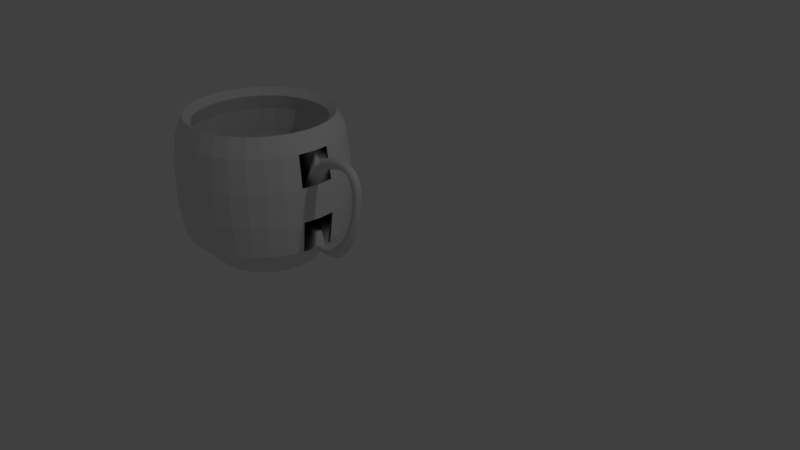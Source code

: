 # Source: CoffeeCup.blend  (saved by Blender 2.78.0; exported with 4.5.12 LTS)
import bpy
from mathutils import Matrix  # noqa: F401  (used for matrix-valued properties, if any)

bpy.ops.wm.read_factory_settings(use_empty=True)
scene = bpy.context.scene
scene.name = 'Scene'

# ---- collections
col_collection_1 = bpy.data.collections.new('Collection 1'); scene.collection.children.link(col_collection_1)

# ---- world
world_world = bpy.data.worlds.new('World'); scene.world = world_world
world_world.color = (0.05088, 0.05088, 0.05088)
world_world.use_sun_shadow = False
world_world.sun_shadow_jitter_overblur = 0.0
world_world.cycles.sampling_method = 'MANUAL'

# ---- cameras
cam_camera = bpy.data.cameras.new('Camera')
cam_camera.clip_end = 100.0
cam_camera.lens = 35.0
cam_camera.sensor_width = 32.0
cam_camera.sensor_height = 18.0
cam_camera.ortho_scale = 7.314
cam_camera.dof.focus_distance = 0.0
cam_camera.dof.aperture_fstop = 128.0

# ---- lights
light_lamp = bpy.data.lights.new('Lamp', 'POINT')
light_lamp.transmission_factor = 0.0
light_lamp.cutoff_distance = 30.0
light_lamp.energy = 100.0
light_lamp.shadow_buffer_clip_start = 1.001
light_lamp.shadow_soft_size = 0.1
light_lamp.shadow_maximum_resolution = 0.006
light_lamp.use_absolute_resolution = True

# ---- meshes
me_mesh = bpy.data.meshes.new('Mesh')
me_mesh.from_pydata([(-2.041, 0.2, 1.7), (-2.129, -1.073e-06, 1.88), (-2.041, -0.2, 1.7), (-1.952, 1.073e-06, 1.521), (-1.762, 0.2, 1.829), (-1.84, -1.95e-07, 2.013), (-1.762, -0.2, 1.829), (-1.684, 1.787e-06, 1.644), (-1.509, 0.2, 1.927), (-1.575, 5.727e-06, 2.116), (-1.509, -0.2, 1.927), (-1.443, 7.008e-06, 1.738), (-1.281, 0.2, 1.998), (-1.332, 2.195e-05, 2.191), (-1.281, -0.2, 1.998), (-1.23, 2.103e-05, 1.804), (-1.078, 0.2001, 2.042), (-1.11, 5.438e-05, 2.239), (-1.078, -0.1999, 2.042), (-1.046, 4.75e-05, 1.844), (-0.8969, 0.2001, 2.061), (-0.9053, 0.0001097, 2.261), (-0.8968, -0.1999, 2.061), (-0.8884, 8.931e-05, 1.862), (-0.7381, 0.2002, 2.058), (-0.7177, 0.0001958, 2.257), (-0.7378, -0.1998, 2.058), (-0.7582, 0.0001481, 1.859), (-0.6, 0.2003, 2.033), (-0.5462, 0.0003222, 2.225), (-0.5997, -0.1997, 2.033), (-0.6535, 0.0002238, 1.84), (-0.4818, 0.2004, 1.988), (-0.392, 0.0004985, 2.167), (-0.4812, -0.1996, 1.988), (-0.571, 0.0003166, 1.809), (-0.3822, 0.2006, 1.925), (-0.2579, 0.0007317, 2.081), (-0.3815, -0.1994, 1.924), (-0.5058, 0.0004288, 1.767), (-0.3003, 0.2008, 1.845), (-0.1471, 0.001023, 1.974), (-0.2994, -0.1992, 1.845), (-0.4525, 0.0005685, 1.716), (-0.2348, 0.2011, 1.75), (-0.06065, 0.001371, 1.849), (-0.2338, -0.1989, 1.75), (-0.408, 0.0007479, 1.651), (-0.1849, 0.2014, 1.642), (0.002779, 0.001771, 1.712), (-0.1838, -0.1986, 1.641), (-0.3715, 0.0009798, 1.571), (-0.1494, 0.2017, 1.522), (0.04599, 0.002223, 1.567), (-0.1482, -0.1982, 1.521), (-0.3436, 0.001274, 1.477), (-0.1273, 0.2022, 1.393), (0.07192, 0.002731, 1.416), (-0.126, -0.1978, 1.391), (-0.3252, 0.001637, 1.368), (-0.1174, 0.2027, 1.254), (0.08313, 0.003298, 1.26), (-0.1161, -0.1973, 1.253), (-0.3167, 0.002075, 1.247), (-0.1188, 0.2033, 1.109), (0.08165, 0.00393, 1.1), (-0.1175, -0.1967, 1.108), (-0.318, 0.00259, 1.117), (-0.1304, 0.2039, 0.9588), (0.06915, 0.004634, 0.9369), (-0.1291, -0.1961, 0.9569), (-0.3286, 0.003187, 0.9789), (-0.1511, 0.2046, 0.8049), (0.04706, 0.005415, 0.7723), (-0.1498, -0.1954, 0.8027), (-0.348, 0.003869, 0.8352), (-0.1798, 0.2055, 0.6489), (0.01665, 0.00628, 0.6073), (-0.1786, -0.1945, 0.6465), (-0.3751, 0.004639, 0.6881), (-0.2155, 0.2064, 0.4926), (-0.0209, 0.007234, 0.443), (-0.2144, -0.1936, 0.4899), (-0.4091, 0.005502, 0.5395), (-0.2572, 0.2074, 0.3376), (-0.06448, 0.008283, 0.2809), (-0.2562, -0.1926, 0.3346), (-0.4489, 0.00646, 0.3913), (-0.3037, 0.2085, 0.1855), (-0.113, 0.009433, 0.1223), (-0.3028, -0.1915, 0.1821), (-0.4936, 0.007518, 0.2454), (-0.3541, 0.2097, 0.03794), (-0.1654, 0.01069, -0.03138), (-0.3533, -0.1903, 0.03417), (-0.542, 0.008679, 0.1035), (-0.4072, 0.211, -0.1035), (-0.2207, 0.01206, -0.1788), (-0.4066, -0.189, -0.1077), (-0.593, 0.009943, -0.03241), (-0.4625, 0.2124, -0.238), (-0.2786, 0.01354, -0.3194), (-0.462, -0.1876, -0.2426), (-0.646, 0.01129, -0.1612), (-0.52, 0.2139, -0.3655), (-0.3389, 0.01508, -0.4534), (-0.5196, -0.1861, -0.3705), (-0.7007, 0.0127, -0.2826), (-0.5795, 0.2154, -0.4861), (-0.4018, 0.01667, -0.5806), (-0.5793, -0.1846, -0.4913), (-0.757, 0.01412, -0.3967), (-0.6411, 0.2169, -0.5996), (-0.4672, 0.01826, -0.7012), (-0.641, -0.1831, -0.605), (-0.8148, 0.01553, -0.5033), (-0.7046, 0.2183, -0.706), (-0.5352, 0.01982, -0.8151), (-0.7046, -0.1816, -0.7116), (-0.874, 0.01689, -0.6025), (-0.7701, 0.2197, -0.8054), (-0.6058, 0.02132, -0.9222), (-0.7701, -0.1802, -0.8109), (-0.9344, 0.01817, -0.6942), (-0.8375, 0.221, -0.8976), (-0.679, 0.02271, -1.022), (-0.8375, -0.179, -0.9031), (-0.9959, 0.01934, -0.7783), (-0.9067, 0.2222, -0.9828), (-0.755, 0.02397, -1.116), (-0.9065, -0.1778, -0.9881), (-1.058, 0.02037, -0.855), (-0.9776, 0.2231, -1.061), (-0.8337, 0.02505, -1.202), (-0.9772, -0.1768, -1.066), (-1.121, 0.02124, -0.9242), (-1.05, 0.2239, -1.131), (-0.9152, 0.02591, -1.282), (-1.05, -0.1761, -1.136), (-1.185, 0.02191, -0.986), (-1.125, 0.2244, -1.195), (-0.9997, 0.02651, -1.354), (-1.123, -0.1755, -1.199), (-1.249, 0.02237, -1.041), (-1.201, 0.2247, -1.251), (-1.087, 0.02681, -1.418), (-1.199, -0.1753, -1.255), (-1.313, 0.02259, -1.088), (-1.278, 0.2246, -1.3), (-1.177, 0.02675, -1.475), (-1.276, -0.1753, -1.303), (-1.377, 0.02255, -1.128), (-1.358, 0.2242, -1.342), (-1.27, 0.02629, -1.524), (-1.354, -0.1757, -1.344), (-1.441, 0.02224, -1.162), (-1.438, 0.2235, -1.376), (-1.366, 0.02538, -1.564), (-1.433, -0.1765, -1.378), (-1.506, 0.02163, -1.189), (-1.521, 0.2223, -1.403), (-1.464, 0.02397, -1.596), (-1.513, -0.1776, -1.404), (-1.57, 0.0207, -1.21), (-1.604, 0.2207, -1.422), (-1.564, 0.02202, -1.619), (-1.595, -0.1792, -1.423), (-1.635, 0.01944, -1.225), (-1.689, 0.2186, -1.433), (-1.665, 0.0195, -1.633), (-1.678, -0.1813, -1.434), (-1.702, 0.0178, -1.234), (-1.775, 0.216, -1.437), (-1.768, 0.01638, -1.638), (-1.762, -0.1838, -1.438), (-1.769, 0.01576, -1.238), (-1.862, 0.2128, -1.434), (-1.871, 0.01262, -1.633), (-1.847, -0.1869, -1.434), (-1.837, 0.01327, -1.235), (-1.951, 0.209, -1.422), (-1.975, 0.008215, -1.62), (-1.932, -0.1905, -1.423), (-1.908, 0.01028, -1.226), (-2.04, 0.2047, -1.403), (-2.079, 0.003142, -1.598), (-2.019, -0.1948, -1.405), (-1.98, 0.006745, -1.21), (-2.13, 0.1997, -1.376), (-2.183, -0.002618, -1.567), (-2.107, -0.1997, -1.378), (-2.054, 0.002618, -1.188), (-5.331, 0.007923, -2.691), (-5.331, 1.921, -2.691), (-5.331, 2.734, 2.828), (-4.957, 1.884, -2.691), (-4.799, 2.681, 2.828), (-4.598, 1.775, -2.691), (-4.287, 2.526, 2.828), (-4.268, 1.599, -2.691), (-3.816, 2.274, 2.828), (-3.978, 1.361, -2.691), (-3.403, 1.935, 2.828), (-3.74, 1.071, -2.691), (-3.064, 1.522, 2.828), (-3.563, 0.74, -2.691), (-2.812, 1.051, 2.828), (-3.454, 0.3812, -2.691), (-2.657, 0.5397, 2.828), (-3.417, 0.007923, -2.691), (-2.605, 0.007923, 2.828), (-3.454, -0.3653, -2.691), (-2.657, -0.5239, 2.828), (-3.563, -0.7242, -2.691), (-2.812, -1.035, 2.828), (-3.74, -1.055, -2.691), (-3.064, -1.506, 2.828), (-3.978, -1.345, -2.691), (-3.403, -1.92, 2.828), (-4.268, -1.583, -2.691), (-3.816, -2.259, 2.828), (-4.598, -1.76, -2.691), (-4.287, -2.51, 2.828), (-4.957, -1.868, -2.691), (-4.799, -2.666, 2.828), (-5.331, -1.905, -2.691), (-5.331, -2.718, 2.828), (-5.704, -1.868, -2.691), (-5.862, -2.666, 2.828), (-6.063, -1.76, -2.691), (-6.374, -2.51, 2.828), (-6.394, -1.583, -2.691), (-6.845, -2.259, 2.828), (-6.683, -1.345, -2.691), (-7.258, -1.92, 2.828), (-6.921, -1.055, -2.691), (-7.597, -1.506, 2.828), (-7.098, -0.7242, -2.691), (-7.849, -1.035, 2.828), (-7.207, -0.3653, -2.691), (-8.004, -0.5239, 2.828), (-7.244, 0.007925, -2.691), (-8.056, 0.007926, 2.828), (-7.207, 0.3812, -2.691), (-8.004, 0.5397, 2.828), (-7.098, 0.7401, -2.691), (-7.849, 1.051, 2.828), (-6.921, 1.071, -2.691), (-7.597, 1.522, 2.828), (-6.683, 1.361, -2.691), (-7.258, 1.935, 2.828), (-6.393, 1.599, -2.691), (-6.845, 2.274, 2.828), (-6.063, 1.775, -2.691), (-6.374, 2.526, 2.828), (-5.704, 1.884, -2.691), (-5.862, 2.681, 2.828), (-5.331, 3.037, -1.479), (-5.331, 3.188, -0.298), (-5.331, 3.188, 0.974), (-5.331, 3.037, 2.155), (-4.74, 2.978, 2.155), (-4.71, 3.127, 0.974), (-4.71, 3.127, -0.298), (-4.74, 2.978, -1.479), (-4.172, 2.806, 2.155), (-4.114, 2.946, 0.974), (-4.114, 2.946, -0.298), (-4.172, 2.806, -1.479), (-3.648, 2.526, 2.155), (-3.564, 2.652, 0.974), (-3.564, 2.652, -0.298), (-3.648, 2.526, -1.479), (-3.189, 2.15, 2.155), (-3.082, 2.257, 0.974), (-3.082, 2.257, -0.298), (-3.189, 2.15, -1.479), (-2.812, 1.691, 2.155), (-2.686, 1.775, 0.974), (-2.686, 1.775, -0.298), (-2.812, 1.691, -1.479), (-2.532, 1.167, 2.155), (-2.393, 1.225, 0.974), (-2.393, 1.225, -0.298), (-2.532, 1.167, -1.479), (-2.36, 0.5988, 2.155), (-2.212, 0.6283, 0.974), (-2.212, 0.6283, -0.298), (-2.36, 0.5988, -1.479), (-2.302, 0.007923, 2.155), (-2.15, 0.007923, 0.974), (-2.15, 0.007923, -0.298), (-2.302, 0.007923, -1.479), (-2.36, -0.583, 2.155), (-2.212, -0.6125, 0.974), (-2.212, -0.6125, -0.298), (-2.36, -0.583, -1.479), (-2.532, -1.151, 2.155), (-2.393, -1.209, 0.974), (-2.393, -1.209, -0.298), (-2.532, -1.151, -1.479), (-2.812, -1.675, 2.155), (-2.686, -1.759, 0.974), (-2.686, -1.759, -0.298), (-2.812, -1.675, -1.479), (-3.189, -2.134, 2.155), (-3.082, -2.241, 0.974), (-3.082, -2.241, -0.298), (-3.189, -2.134, -1.479), (-3.648, -2.51, 2.155), (-3.564, -2.636, 0.974), (-3.564, -2.636, -0.298), (-3.648, -2.51, -1.479), (-4.172, -2.79, 2.155), (-4.114, -2.93, 0.974), (-4.114, -2.93, -0.298), (-4.172, -2.79, -1.479), (-4.74, -2.963, 2.155), (-4.71, -3.111, 0.974), (-4.71, -3.111, -0.298), (-4.74, -2.963, -1.479), (-5.331, -3.021, 2.155), (-5.331, -3.172, 0.974), (-5.331, -3.172, -0.298), (-5.331, -3.021, -1.479), (-5.921, -2.963, 2.155), (-5.951, -3.111, 0.974), (-5.951, -3.111, -0.298), (-5.921, -2.963, -1.479), (-6.49, -2.79, 2.155), (-6.548, -2.93, 0.974), (-6.548, -2.93, -0.298), (-6.49, -2.79, -1.479), (-7.013, -2.51, 2.155), (-7.097, -2.636, 0.974), (-7.097, -2.636, -0.298), (-7.013, -2.51, -1.479), (-7.472, -2.134, 2.155), (-7.579, -2.241, 0.974), (-7.579, -2.241, -0.298), (-7.472, -2.134, -1.479), (-7.849, -1.675, 2.155), (-7.975, -1.759, 0.974), (-7.975, -1.759, -0.298), (-7.849, -1.675, -1.479), (-8.129, -1.151, 2.155), (-8.269, -1.209, 0.974), (-8.269, -1.209, -0.298), (-8.129, -1.151, -1.479), (-8.301, -0.583, 2.155), (-8.45, -0.6125, 0.974), (-8.45, -0.6125, -0.298), (-8.301, -0.583, -1.479), (-8.359, 0.007926, 2.155), (-8.511, 0.007926, 0.974), (-8.511, 0.007926, -0.298), (-8.359, 0.007926, -1.479), (-8.301, 0.5988, 2.155), (-8.45, 0.6283, 0.974), (-8.45, 0.6283, -0.298), (-8.301, 0.5988, -1.479), (-8.129, 1.167, 2.155), (-8.269, 1.225, 0.974), (-8.269, 1.225, -0.298), (-8.129, 1.167, -1.479), (-7.849, 1.691, 2.155), (-7.975, 1.775, 0.974), (-7.975, 1.775, -0.298), (-7.849, 1.691, -1.479), (-7.472, 2.15, 2.155), (-7.579, 2.257, 0.974), (-7.579, 2.257, -0.298), (-7.472, 2.15, -1.479), (-7.013, 2.526, 2.155), (-7.097, 2.652, 0.974), (-7.097, 2.652, -0.298), (-7.013, 2.526, -1.479), (-6.49, 2.806, 2.155), (-6.548, 2.946, 0.974), (-6.548, 2.946, -0.298), (-6.49, 2.806, -1.479), (-5.921, 2.978, 2.155), (-5.951, 3.127, 0.974), (-5.951, 3.127, -0.298), (-5.921, 2.978, -1.479), (-5.331, 0.007923, -2.397), (-5.331, 1.729, -2.397), (-5.331, 2.46, 2.568), (-4.995, 1.696, -2.397), (-4.852, 2.413, 2.568), (-4.672, 1.598, -2.397), (-4.392, 2.274, 2.568), (-4.374, 1.439, -2.397), (-3.968, 2.047, 2.568), (-4.114, 1.225, -2.397), (-3.597, 1.742, 2.568), (-3.9, 0.9642, -2.397), (-3.292, 1.37, 2.568), (-3.74, 0.6666, -2.397), (-3.065, 0.9464, 2.568), (-3.643, 0.3437, -2.397), (-2.925, 0.4864, 2.568), (-3.609, 0.007923, -2.397), (-2.878, 0.007923, 2.568), (-3.643, -0.3279, -2.397), (-2.925, -0.4705, 2.568), (-3.74, -0.6507, -2.397), (-3.065, -0.9305, 2.568), (-3.9, -0.9483, -2.397), (-3.292, -1.355, 2.568), (-4.114, -1.209, -2.397), (-3.597, -1.726, 2.568), (-4.374, -1.423, -2.397), (-3.968, -2.031, 2.568), (-4.672, -1.582, -2.397), (-4.392, -2.258, 2.568), (-4.995, -1.68, -2.397), (-4.852, -2.397, 2.568), (-5.331, -1.713, -2.397), (-5.331, -2.444, 2.568), (-5.666, -1.68, -2.397), (-5.809, -2.397, 2.568), (-5.989, -1.582, -2.397), (-6.269, -2.258, 2.568), (-6.287, -1.423, -2.397), (-6.693, -2.031, 2.568), (-6.548, -1.209, -2.397), (-7.065, -1.726, 2.568), (-6.762, -0.9483, -2.397), (-7.37, -1.355, 2.568), (-6.921, -0.6507, -2.397), (-7.596, -0.9305, 2.568), (-7.019, -0.3279, -2.397), (-7.736, -0.4705, 2.568), (-7.052, 0.007925, -2.397), (-7.783, 0.007925, 2.568), (-7.019, 0.3437, -2.397), (-7.736, 0.4864, 2.568), (-6.921, 0.6666, -2.397), (-7.596, 0.9464, 2.568), (-6.762, 0.9642, -2.397), (-7.37, 1.37, 2.568), (-6.548, 1.225, -2.397), (-7.065, 1.742, 2.568), (-6.287, 1.439, -2.397), (-6.693, 2.047, 2.568), (-5.989, 1.598, -2.397), (-6.269, 2.274, 2.568), (-5.666, 1.696, -2.397), (-5.809, 2.413, 2.568), (-5.331, 2.733, -1.307), (-5.331, 2.869, -0.2447), (-5.331, 2.869, 0.8997), (-5.331, 2.733, 1.962), (-4.799, 2.68, 1.962), (-4.772, 2.814, 0.8997), (-4.772, 2.814, -0.2447), (-4.799, 2.68, -1.307), (-4.288, 2.525, 1.962), (-4.236, 2.651, 0.8997), (-4.236, 2.651, -0.2447), (-4.288, 2.525, -1.307), (-3.817, 2.274, 1.962), (-3.741, 2.387, 0.8997), (-3.741, 2.387, -0.2447), (-3.817, 2.274, -1.307), (-3.404, 1.935, 1.962), (-3.308, 2.031, 0.8997), (-3.308, 2.031, -0.2447), (-3.404, 1.935, -1.307), (-3.065, 1.522, 1.962), (-2.952, 1.597, 0.8997), (-2.952, 1.597, -0.2447), (-3.065, 1.522, -1.307), (-2.813, 1.051, 1.962), (-2.687, 1.103, 0.8997), (-2.687, 1.103, -0.2447), (-2.813, 1.051, -1.307), (-2.658, 0.5395, 1.962), (-2.525, 0.5661, 0.8997), (-2.525, 0.5661, -0.2447), (-2.658, 0.5395, -1.307), (-2.606, 0.007923, 1.962), (-2.47, 0.007923, 0.8997), (-2.47, 0.007923, -0.2447), (-2.606, 0.007923, -1.307), (-2.658, -0.5237, 1.962), (-2.525, -0.5502, 0.8997), (-2.525, -0.5502, -0.2447), (-2.658, -0.5237, -1.307), (-2.813, -1.035, 1.962), (-2.687, -1.087, 0.8997), (-2.687, -1.087, -0.2447), (-2.813, -1.035, -1.307), (-3.065, -1.506, 1.962), (-2.952, -1.582, 0.8997), (-2.952, -1.582, -0.2447), (-3.065, -1.506, -1.307), (-3.404, -1.919, 1.962), (-3.308, -2.015, 0.8997), (-3.308, -2.015, -0.2447), (-3.404, -1.919, -1.307), (-3.817, -2.258, 1.962), (-3.741, -2.371, 0.8997), (-3.741, -2.371, -0.2447), (-3.817, -2.258, -1.307), (-4.288, -2.509, 1.962), (-4.236, -2.635, 0.8997), (-4.236, -2.635, -0.2447), (-4.288, -2.509, -1.307), (-4.799, -2.665, 1.962), (-4.772, -2.798, 0.8997), (-4.772, -2.798, -0.2447), (-4.799, -2.665, -1.307), (-5.331, -2.717, 1.962), (-5.331, -2.853, 0.8997), (-5.331, -2.853, -0.2447), (-5.331, -2.717, -1.307), (-5.862, -2.665, 1.962), (-5.889, -2.798, 0.8997), (-5.889, -2.798, -0.2447), (-5.862, -2.665, -1.307), (-6.373, -2.509, 1.962), (-6.426, -2.635, 0.8997), (-6.426, -2.635, -0.2447), (-6.373, -2.509, -1.307), (-6.844, -2.258, 1.962), (-6.92, -2.371, 0.8997), (-6.92, -2.371, -0.2447), (-6.844, -2.258, -1.307), (-7.257, -1.919, 1.962), (-7.354, -2.015, 0.8997), (-7.354, -2.015, -0.2447), (-7.257, -1.919, -1.307), (-7.596, -1.506, 1.962), (-7.71, -1.582, 0.8997), (-7.71, -1.582, -0.2447), (-7.596, -1.506, -1.307), (-7.848, -1.035, 1.962), (-7.974, -1.087, 0.8997), (-7.974, -1.087, -0.2447), (-7.848, -1.035, -1.307), (-8.003, -0.5237, 1.962), (-8.137, -0.5502, 0.8997), (-8.137, -0.5502, -0.2447), (-8.003, -0.5237, -1.307), (-8.055, 0.007926, 1.962), (-8.192, 0.007926, 0.8997), (-8.192, 0.007926, -0.2447), (-8.055, 0.007926, -1.307), (-8.003, 0.5395, 1.962), (-8.137, 0.5661, 0.8997), (-8.137, 0.5661, -0.2447), (-8.003, 0.5395, -1.307), (-7.848, 1.051, 1.962), (-7.974, 1.103, 0.8997), (-7.974, 1.103, -0.2447), (-7.848, 1.051, -1.307), (-7.596, 1.522, 1.962), (-7.71, 1.597, 0.8997), (-7.71, 1.597, -0.2447), (-7.596, 1.522, -1.307), (-7.257, 1.935, 1.962), (-7.354, 2.031, 0.8997), (-7.354, 2.031, -0.2447), (-7.257, 1.935, -1.307), (-6.844, 2.274, 1.962), (-6.92, 2.387, 0.8997), (-6.92, 2.387, -0.2447), (-6.844, 2.274, -1.307), (-6.373, 2.525, 1.962), (-6.425, 2.651, 0.8997), (-6.425, 2.651, -0.2447), (-6.373, 2.525, -1.307), (-5.862, 2.68, 1.962), (-5.889, 2.814, 0.8997), (-5.889, 2.814, -0.2447), (-5.862, 2.68, -1.307)], [(289, 290), (291, 292)], [(0, 4, 7, 3), (1, 5, 4, 0), (2, 6, 5, 1), (3, 7, 6, 2), (4, 8, 11, 7), (5, 9, 8, 4), (6, 10, 9, 5), (7, 11, 10, 6), (8, 12, 15, 11), (9, 13, 12, 8), (10, 14, 13, 9), (11, 15, 14, 10), (12, 16, 19, 15), (13, 17, 16, 12), (14, 18, 17, 13), (15, 19, 18, 14), (16, 20, 23, 19), (17, 21, 20, 16), (18, 22, 21, 17), (19, 23, 22, 18), (20, 24, 27, 23), (21, 25, 24, 20), (22, 26, 25, 21), (23, 27, 26, 22), (24, 28, 31, 27), (25, 29, 28, 24), (26, 30, 29, 25), (27, 31, 30, 26), (28, 32, 35, 31), (29, 33, 32, 28), (30, 34, 33, 29), (31, 35, 34, 30), (32, 36, 39, 35), (33, 37, 36, 32), (34, 38, 37, 33), (35, 39, 38, 34), (36, 40, 43, 39), (37, 41, 40, 36), (38, 42, 41, 37), (39, 43, 42, 38), (40, 44, 47, 43), (41, 45, 44, 40), (42, 46, 45, 41), (43, 47, 46, 42), (44, 48, 51, 47), (45, 49, 48, 44), (46, 50, 49, 45), (47, 51, 50, 46), (48, 52, 55, 51), (49, 53, 52, 48), (50, 54, 53, 49), (51, 55, 54, 50), (52, 56, 59, 55), (53, 57, 56, 52), (54, 58, 57, 53), (55, 59, 58, 54), (56, 60, 63, 59), (57, 61, 60, 56), (58, 62, 61, 57), (59, 63, 62, 58), (60, 64, 67, 63), (61, 65, 64, 60), (62, 66, 65, 61), (63, 67, 66, 62), (64, 68, 71, 67), (65, 69, 68, 64), (66, 70, 69, 65), (67, 71, 70, 66), (68, 72, 75, 71), (69, 73, 72, 68), (70, 74, 73, 69), (71, 75, 74, 70), (72, 76, 79, 75), (73, 77, 76, 72), (74, 78, 77, 73), (75, 79, 78, 74), (76, 80, 83, 79), (77, 81, 80, 76), (78, 82, 81, 77), (79, 83, 82, 78), (80, 84, 87, 83), (81, 85, 84, 80), (82, 86, 85, 81), (83, 87, 86, 82), (84, 88, 91, 87), (85, 89, 88, 84), (86, 90, 89, 85), (87, 91, 90, 86), (88, 92, 95, 91), (89, 93, 92, 88), (90, 94, 93, 89), (91, 95, 94, 90), (92, 96, 99, 95), (93, 97, 96, 92), (94, 98, 97, 93), (95, 99, 98, 94), (96, 100, 103, 99), (97, 101, 100, 96), (98, 102, 101, 97), (99, 103, 102, 98), (100, 104, 107, 103), (101, 105, 104, 100), (102, 106, 105, 101), (103, 107, 106, 102), (104, 108, 111, 107), (105, 109, 108, 104), (106, 110, 109, 105), (107, 111, 110, 106), (108, 112, 115, 111), (109, 113, 112, 108), (110, 114, 113, 109), (111, 115, 114, 110), (112, 116, 119, 115), (113, 117, 116, 112), (114, 118, 117, 113), (115, 119, 118, 114), (116, 120, 123, 119), (117, 121, 120, 116), (118, 122, 121, 117), (119, 123, 122, 118), (120, 124, 127, 123), (121, 125, 124, 120), (122, 126, 125, 121), (123, 127, 126, 122), (124, 128, 131, 127), (125, 129, 128, 124), (126, 130, 129, 125), (127, 131, 130, 126), (128, 132, 135, 131), (129, 133, 132, 128), (130, 134, 133, 129), (131, 135, 134, 130), (132, 136, 139, 135), (133, 137, 136, 132), (134, 138, 137, 133), (135, 139, 138, 134), (136, 140, 143, 139), (137, 141, 140, 136), (138, 142, 141, 137), (139, 143, 142, 138), (140, 144, 147, 143), (141, 145, 144, 140), (142, 146, 145, 141), (143, 147, 146, 142), (144, 148, 151, 147), (145, 149, 148, 144), (146, 150, 149, 145), (147, 151, 150, 146), (148, 152, 155, 151), (149, 153, 152, 148), (150, 154, 153, 149), (151, 155, 154, 150), (152, 156, 159, 155), (153, 157, 156, 152), (154, 158, 157, 153), (155, 159, 158, 154), (156, 160, 163, 159), (157, 161, 160, 156), (158, 162, 161, 157), (159, 163, 162, 158), (160, 164, 167, 163), (161, 165, 164, 160), (162, 166, 165, 161), (163, 167, 166, 162), (164, 168, 171, 167), (165, 169, 168, 164), (166, 170, 169, 165), (167, 171, 170, 166), (168, 172, 175, 171), (169, 173, 172, 168), (170, 174, 173, 169), (171, 175, 174, 170), (172, 176, 179, 175), (173, 177, 176, 172), (174, 178, 177, 173), (175, 179, 178, 174), (176, 180, 183, 179), (177, 181, 180, 176), (178, 182, 181, 177), (179, 183, 182, 178), (180, 184, 187, 183), (181, 185, 184, 180), (182, 186, 185, 181), (183, 187, 186, 182), (184, 188, 191, 187), (185, 189, 188, 184), (186, 190, 189, 185), (187, 191, 190, 186), (192, 195, 193), (260, 261, 196, 194), (192, 197, 195), (261, 265, 198, 196), (192, 199, 197), (265, 269, 200, 198), (192, 201, 199), (269, 273, 202, 200), (192, 203, 201), (273, 277, 204, 202), (192, 205, 203), (277, 281, 206, 204), (192, 207, 205), (281, 285, 208, 206), (192, 209, 207), (285, 289, 210, 208), (192, 211, 209), (289, 293, 212, 210), (192, 213, 211), (293, 297, 214, 212), (192, 215, 213), (297, 301, 216, 214), (192, 217, 215), (301, 305, 218, 216), (192, 219, 217), (305, 309, 220, 218), (192, 221, 219), (309, 313, 222, 220), (192, 223, 221), (313, 317, 224, 222), (192, 225, 223), (317, 321, 226, 224), (192, 227, 225), (321, 325, 228, 226), (192, 229, 227), (325, 329, 230, 228), (192, 231, 229), (329, 333, 232, 230), (192, 233, 231), (333, 337, 234, 232), (192, 235, 233), (337, 341, 236, 234), (192, 237, 235), (341, 345, 238, 236), (192, 239, 237), (345, 349, 240, 238), (192, 241, 239), (349, 353, 242, 240), (192, 243, 241), (353, 357, 244, 242), (192, 245, 243), (357, 361, 246, 244), (192, 247, 245), (361, 365, 248, 246), (192, 249, 247), (365, 369, 250, 248), (192, 251, 249), (369, 373, 252, 250), (192, 253, 251), (373, 377, 254, 252), (192, 255, 253), (377, 381, 256, 254), (192, 193, 255), (381, 260, 194, 256), (255, 193, 257, 384), (384, 257, 258, 383), (383, 258, 259, 382), (382, 259, 260, 381), (253, 255, 384, 380), (380, 384, 383, 379), (379, 383, 382, 378), (378, 382, 381, 377), (251, 253, 380, 376), (376, 380, 379, 375), (375, 379, 378, 374), (374, 378, 377, 373), (249, 251, 376, 372), (372, 376, 375, 371), (371, 375, 374, 370), (370, 374, 373, 369), (247, 249, 372, 368), (368, 372, 371, 367), (367, 371, 370, 366), (366, 370, 369, 365), (245, 247, 368, 364), (364, 368, 367, 363), (363, 367, 366, 362), (362, 366, 365, 361), (243, 245, 364, 360), (360, 364, 363, 359), (359, 363, 362, 358), (358, 362, 361, 357), (241, 243, 360, 356), (356, 360, 359, 355), (355, 359, 358, 354), (354, 358, 357, 353), (239, 241, 356, 352), (352, 356, 355, 351), (351, 355, 354, 350), (350, 354, 353, 349), (237, 239, 352, 348), (348, 352, 351, 347), (347, 351, 350, 346), (346, 350, 349, 345), (235, 237, 348, 344), (344, 348, 347, 343), (343, 347, 346, 342), (342, 346, 345, 341), (233, 235, 344, 340), (340, 344, 343, 339), (339, 343, 342, 338), (338, 342, 341, 337), (231, 233, 340, 336), (336, 340, 339, 335), (335, 339, 338, 334), (334, 338, 337, 333), (229, 231, 336, 332), (332, 336, 335, 331), (331, 335, 334, 330), (330, 334, 333, 329), (227, 229, 332, 328), (328, 332, 331, 327), (327, 331, 330, 326), (326, 330, 329, 325), (225, 227, 328, 324), (324, 328, 327, 323), (323, 327, 326, 322), (322, 326, 325, 321), (223, 225, 324, 320), (320, 324, 323, 319), (319, 323, 322, 318), (318, 322, 321, 317), (221, 223, 320, 316), (316, 320, 319, 315), (315, 319, 318, 314), (314, 318, 317, 313), (219, 221, 316, 312), (312, 316, 315, 311), (311, 315, 314, 310), (310, 314, 313, 309), (217, 219, 312, 308), (308, 312, 311, 307), (307, 311, 310, 306), (306, 310, 309, 305), (215, 217, 308, 304), (304, 308, 307, 303), (303, 307, 306, 302), (302, 306, 305, 301), (213, 215, 304, 300), (300, 304, 303, 299), (299, 303, 302, 298), (298, 302, 301, 297), (211, 213, 300, 296), (296, 300, 299, 295), (295, 299, 298, 294), (294, 298, 297, 293), (209, 211, 296, 292), (1, 0, 286, 285, 289), (291, 295, 294, 290), (3, 290, 286, 0), (207, 209, 292, 288), (2, 1, 289, 293, 294), (287, 291, 290, 286), (2, 294, 290, 3), (205, 207, 288, 284), (284, 288, 287, 283), (283, 287, 286, 282), (282, 286, 285, 281), (203, 205, 284, 280), (280, 284, 283, 279), (279, 283, 282, 278), (278, 282, 281, 277), (201, 203, 280, 276), (276, 280, 279, 275), (275, 279, 278, 274), (274, 278, 277, 273), (199, 201, 276, 272), (272, 276, 275, 271), (271, 275, 274, 270), (270, 274, 273, 269), (197, 199, 272, 268), (268, 272, 271, 267), (267, 271, 270, 266), (266, 270, 269, 265), (195, 197, 268, 264), (264, 268, 267, 263), (263, 267, 266, 262), (262, 266, 265, 261), (193, 195, 264, 257), (257, 264, 263, 258), (258, 263, 262, 259), (259, 262, 261, 260), (385, 386, 388), (453, 387, 389, 454), (385, 388, 390), (454, 389, 391, 458), (385, 390, 392), (458, 391, 393, 462), (385, 392, 394), (462, 393, 395, 466), (385, 394, 396), (466, 395, 397, 470), (385, 396, 398), (470, 397, 399, 474), (385, 398, 400), (474, 399, 401, 478), (385, 400, 402), (478, 401, 403, 482), (385, 402, 404), (482, 403, 405, 486), (385, 404, 406), (486, 405, 407, 490), (385, 406, 408), (490, 407, 409, 494), (385, 408, 410), (494, 409, 411, 498), (385, 410, 412), (498, 411, 413, 502), (385, 412, 414), (502, 413, 415, 506), (385, 414, 416), (506, 415, 417, 510), (385, 416, 418), (510, 417, 419, 514), (385, 418, 420), (514, 419, 421, 518), (385, 420, 422), (518, 421, 423, 522), (385, 422, 424), (522, 423, 425, 526), (385, 424, 426), (526, 425, 427, 530), (385, 426, 428), (530, 427, 429, 534), (385, 428, 430), (534, 429, 431, 538), (385, 430, 432), (538, 431, 433, 542), (385, 432, 434), (542, 433, 435, 546), (385, 434, 436), (546, 435, 437, 550), (385, 436, 438), (550, 437, 439, 554), (385, 438, 440), (554, 439, 441, 558), (385, 440, 442), (558, 441, 443, 562), (385, 442, 444), (562, 443, 445, 566), (385, 444, 446), (566, 445, 447, 570), (385, 446, 448), (570, 447, 449, 574), (385, 448, 386), (574, 449, 387, 453), (448, 577, 450, 386), (577, 576, 451, 450), (576, 575, 452, 451), (575, 574, 453, 452), (446, 573, 577, 448), (573, 572, 576, 577), (572, 571, 575, 576), (571, 570, 574, 575), (444, 569, 573, 446), (569, 568, 572, 573), (568, 567, 571, 572), (567, 566, 570, 571), (442, 565, 569, 444), (565, 564, 568, 569), (564, 563, 567, 568), (563, 562, 566, 567), (440, 561, 565, 442), (561, 560, 564, 565), (560, 559, 563, 564), (559, 558, 562, 563), (438, 557, 561, 440), (557, 556, 560, 561), (556, 555, 559, 560), (555, 554, 558, 559), (436, 553, 557, 438), (553, 552, 556, 557), (552, 551, 555, 556), (551, 550, 554, 555), (434, 549, 553, 436), (549, 548, 552, 553), (548, 547, 551, 552), (547, 546, 550, 551), (432, 545, 549, 434), (545, 544, 548, 549), (544, 543, 547, 548), (543, 542, 546, 547), (430, 541, 545, 432), (541, 540, 544, 545), (540, 539, 543, 544), (539, 538, 542, 543), (428, 537, 541, 430), (537, 536, 540, 541), (536, 535, 539, 540), (535, 534, 538, 539), (426, 533, 537, 428), (533, 532, 536, 537), (532, 531, 535, 536), (531, 530, 534, 535), (424, 529, 533, 426), (529, 528, 532, 533), (528, 527, 531, 532), (527, 526, 530, 531), (422, 525, 529, 424), (525, 524, 528, 529), (524, 523, 527, 528), (523, 522, 526, 527), (420, 521, 525, 422), (521, 520, 524, 525), (520, 519, 523, 524), (519, 518, 522, 523), (418, 517, 521, 420), (517, 516, 520, 521), (516, 515, 519, 520), (515, 514, 518, 519), (416, 513, 517, 418), (513, 512, 516, 517), (512, 511, 515, 516), (511, 510, 514, 515), (414, 509, 513, 416), (509, 508, 512, 513), (508, 507, 511, 512), (507, 506, 510, 511), (412, 505, 509, 414), (505, 504, 508, 509), (504, 503, 507, 508), (503, 502, 506, 507), (410, 501, 505, 412), (501, 500, 504, 505), (500, 499, 503, 504), (499, 498, 502, 503), (408, 497, 501, 410), (497, 496, 500, 501), (496, 495, 499, 500), (495, 494, 498, 499), (406, 493, 497, 408), (493, 492, 496, 497), (492, 491, 495, 496), (491, 490, 494, 495), (404, 489, 493, 406), (489, 488, 492, 493), (488, 487, 491, 492), (487, 486, 490, 491), (402, 485, 489, 404), (485, 484, 488, 489), (484, 483, 487, 488), (483, 482, 486, 487), (400, 481, 485, 402), (481, 480, 484, 485), (480, 479, 483, 484), (479, 478, 482, 483), (398, 477, 481, 400), (477, 476, 480, 481), (476, 475, 479, 480), (475, 474, 478, 479), (396, 473, 477, 398), (473, 472, 476, 477), (472, 471, 475, 476), (471, 470, 474, 475), (394, 469, 473, 396), (469, 468, 472, 473), (468, 467, 471, 472), (467, 466, 470, 471), (392, 465, 469, 394), (465, 464, 468, 469), (464, 463, 467, 468), (463, 462, 466, 467), (390, 461, 465, 392), (461, 460, 464, 465), (460, 459, 463, 464), (459, 458, 462, 463), (388, 457, 461, 390), (457, 456, 460, 461), (456, 455, 459, 460), (455, 454, 458, 459), (386, 450, 457, 388), (450, 451, 456, 457), (451, 452, 455, 456), (452, 453, 454, 455), (200, 202, 395, 393), (194, 196, 389, 387), (254, 256, 449, 447), (234, 236, 429, 427), (214, 216, 409, 407), (248, 250, 443, 441), (228, 230, 423, 421), (208, 210, 403, 401), (242, 244, 437, 435), (256, 194, 387, 449), (222, 224, 417, 415), (202, 204, 397, 395), (236, 238, 431, 429), (216, 218, 411, 409), (196, 198, 391, 389), (250, 252, 445, 443), (230, 232, 425, 423), (210, 212, 405, 403), (244, 246, 439, 437), (224, 226, 419, 417), (204, 206, 399, 397), (238, 240, 433, 431), (218, 220, 413, 411), (198, 200, 393, 391), (252, 254, 447, 445), (232, 234, 427, 425), (212, 214, 407, 405), (246, 248, 441, 439), (226, 228, 421, 419), (206, 208, 401, 399), (240, 242, 435, 433), (220, 222, 415, 413), (190, 191, 291, 295, 296), (191, 188, 288, 287, 291), (189, 292, 288, 188), (190, 296, 292, 189)])
me_mesh.polygons.foreach_set('use_smooth', [1, 1, 1, 1, 1, 1, 1, 1, 1, 1, 1, 1, 1, 1, 1, 1, 1, 1, 1, 1, 1, 1, 1, 1, 1, 1, 1, 1, 1, 1, 1, 1, 1, 1, 1, 1, 1, 1, 1, 1, 1, 1, 1, 1, 1, 1, 1, 1, 1, 1, 1, 1, 1, 1, 1, 1, 1, 1, 1, 1, 1, 1, 1, 1, 1, 1, 1, 1, 1, 1, 1, 1, 1, 1, 1, 1, 1, 1, 1, 1, 1, 1, 1, 1, 1, 1, 1, 1, 1, 1, 1, 1, 1, 1, 1, 1, 1, 1, 1, 1, 1, 1, 1, 1, 1, 1, 1, 1, 1, 1, 1, 1, 1, 1, 1, 1, 1, 1, 1, 1, 1, 1, 1, 1, 1, 1, 1, 1, 1, 1, 1, 1, 1, 1, 1, 1, 1, 1, 1, 1, 1, 1, 1, 1, 1, 1, 1, 1, 1, 1, 1, 1, 1, 1, 1, 1, 1, 1, 1, 1, 1, 1, 1, 1, 1, 1, 1, 1, 1, 1, 1, 1, 1, 1, 1, 1, 1, 1, 1, 1, 1, 1, 1, 1, 1, 1, 1, 1, 0, 0, 0, 0, 0, 0, 0, 0, 0, 0, 0, 0, 0, 0, 0, 0, 0, 0, 0, 0, 0, 0, 0, 0, 0, 0, 0, 0, 0, 0, 0, 0, 0, 0, 0, 0, 0, 0, 0, 0, 0, 0, 0, 0, 0, 0, 0, 0, 0, 0, 0, 0, 0, 0, 0, 0, 0, 0, 0, 0, 0, 0, 0, 0, 0, 0, 0, 0, 0, 0, 0, 0, 0, 0, 0, 0, 0, 0, 0, 0, 0, 0, 0, 0, 0, 0, 0, 0, 0, 0, 0, 0, 0, 0, 0, 0, 0, 0, 0, 0, 0, 0, 0, 0, 0, 0, 0, 0, 0, 0, 0, 0, 0, 0, 0, 0, 0, 0, 0, 0, 0, 0, 0, 0, 0, 0, 0, 0, 0, 0, 0, 0, 0, 0, 0, 0, 0, 0, 0, 0, 0, 0, 0, 0, 0, 0, 0, 0, 0, 0, 0, 0, 0, 0, 0, 0, 0, 1, 0, 1, 0, 1, 0, 1, 0, 0, 0, 0, 0, 0, 0, 0, 0, 0, 0, 0, 0, 0, 0, 0, 0, 0, 0, 0, 0, 0, 0, 0, 0, 0, 0, 0, 0, 0, 0, 0, 0, 0, 0, 0, 0, 0, 0, 0, 0, 0, 0, 0, 0, 0, 0, 0, 0, 0, 0, 0, 0, 0, 0, 0, 0, 0, 0, 0, 0, 0, 0, 0, 0, 0, 0, 0, 0, 0, 0, 0, 0, 0, 0, 0, 0, 0, 0, 0, 0, 0, 0, 0, 0, 0, 0, 0, 0, 0, 0, 0, 0, 0, 0, 0, 0, 0, 0, 0, 0, 0, 0, 0, 0, 0, 0, 0, 0, 0, 0, 0, 0, 0, 0, 0, 0, 0, 0, 0, 0, 0, 0, 0, 0, 0, 0, 0, 0, 0, 0, 0, 0, 0, 0, 0, 0, 0, 0, 0, 0, 0, 0, 0, 0, 0, 0, 0, 0, 0, 0, 0, 0, 0, 0, 0, 0, 0, 0, 0, 0, 0, 0, 0, 0, 0, 0, 0, 0, 0, 0, 0, 0, 0, 0, 0, 0, 0, 0, 0, 0, 0, 0, 0, 0, 0, 0, 0, 0, 0, 0, 0, 0, 0, 0, 0, 0, 0, 0, 0, 0, 0, 0, 0, 0, 0, 0, 0, 0, 0, 0, 0, 0, 0, 0, 0, 0, 0, 0, 0, 0, 0, 0, 0, 0, 0, 0, 0, 0, 0, 0, 0, 0, 0, 0, 0, 0, 0, 0, 0, 0, 0, 0, 0, 0, 0, 0, 0, 0, 0, 0, 0, 1, 1, 1, 1])
me_mesh.use_remesh_preserve_volume = False
me_mesh.use_remesh_preserve_attributes = False
me_mesh.use_mirror_vertex_groups = False
me_mesh.update()

# ---- objects
ob_nurbspath = bpy.data.objects.new('NurbsPath', me_mesh)
ob_lamp = bpy.data.objects.new('Lamp', light_lamp)
ob_camera = bpy.data.objects.new('Camera', cam_camera)

# ---- transforms, parenting, visibility, modifiers, constraints
ob_nurbspath.location = (-0.1875, 0.01615, 0.2565)
ob_nurbspath.scale = (0.3918, 0.3918, 0.3918)
ob_nurbspath.lineart.crease_threshold = 0.0
ob_lamp.location = (4.076, 1.005, 5.904)
ob_lamp.rotation_euler = (0.6503, 0.05522, 1.866)
ob_lamp.lock_rotations_4d = False
ob_lamp.empty_display_type = 'ARROWS'
ob_lamp.color = (0.0, 0.0, 0.0, 0.0)
ob_lamp.lineart.crease_threshold = 0.0
ob_camera.location = (7.481, -6.508, 5.344)
ob_camera.rotation_euler = (1.109, 0.0, 0.8149)
ob_camera.lock_rotations_4d = False
ob_camera.empty_display_type = 'ARROWS'
ob_camera.color = (0.0, 0.0, 0.0, 0.0)
ob_camera.display_type = 'WIRE'
ob_camera.lineart.crease_threshold = 0.0

# ---- collection membership
col_collection_1.objects.link(ob_nurbspath)
col_collection_1.objects.link(ob_lamp)
col_collection_1.objects.link(ob_camera)

# ---- scene / render settings (as saved in the file)
scene.camera = ob_camera
scene.frame_start = 1; scene.frame_end = 250; scene.frame_set(1)
scene.render.engine = 'BLENDER_EEVEE_NEXT'
scene.render.resolution_percentage = 50
scene.render.dither_intensity = 0.0
scene.cycles.use_denoising = False
scene.cycles.samples = 128
scene.cycles.sampling_pattern = 'TABULATED_SOBOL'
scene.cycles.light_sampling_threshold = 0.0
scene.cycles.use_adaptive_sampling = False
scene.cycles.use_light_tree = False
scene.cycles.blur_glossy = 0.0
scene.cycles.sample_clamp_indirect = 0.0
scene.view_settings.view_transform = 'Standard'
bpy.context.view_layer.update()
